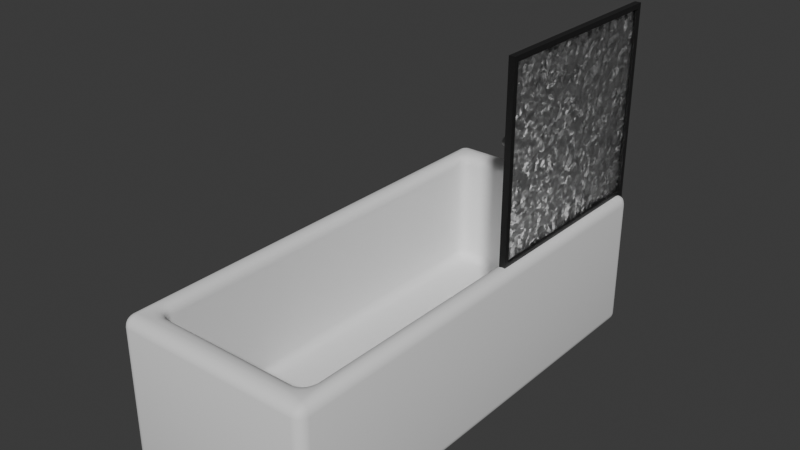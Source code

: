 # Source: bathtub.blend  (saved by Blender 4.0.36; exported with 4.5.12 LTS)
import bpy
from mathutils import Matrix  # noqa: F401  (used for matrix-valued properties, if any)

bpy.ops.wm.read_factory_settings(use_empty=True)
scene = bpy.context.scene
scene.name = 'Scene'

# ---- collections
col_collection = bpy.data.collections.new('Collection'); scene.collection.children.link(col_collection)

# ---- materials (node trees are filled in below, after node groups)
mat_metal = bpy.data.materials.new('metal')
mat_metal.use_transparent_shadow = False
mat_black_pvc = bpy.data.materials.new('black_pvc')
mat_black_pvc.use_transparent_shadow = False
mat_transparent_pvc = bpy.data.materials.new('transparent_pvc')
mat_transparent_pvc.use_transparent_shadow = False
mat_transparent_pvc.preview_render_type = 'CUBE'

# ---- node groups
ng_auto_smooth = bpy.data.node_groups.new('Auto Smooth', 'GeometryNodeTree')
_s = ng_auto_smooth.interface.new_socket(name='Geometry', in_out='OUTPUT', socket_type='NodeSocketGeometry')
_s = ng_auto_smooth.interface.new_socket(name='Geometry', in_out='INPUT', socket_type='NodeSocketGeometry')
_s = ng_auto_smooth.interface.new_socket(name='Angle', in_out='INPUT', socket_type='NodeSocketFloat')
_s.subtype = 'ANGLE'
_s.min_value = 0.0
_s.max_value = 3.142
ng_auto_smooth.is_modifier = True
_N = ng_auto_smooth.nodes; _L = ng_auto_smooth.links
n0 = _N.new('NodeGroupOutput'); n0.name = 'Group Output'; n0.location = (480, -100)
n1 = _N.new('NodeGroupInput'); n1.name = 'Group Input'; n1.location = (-420, -300)
n2 = _N.new('NodeGroupInput'); n2.name = 'Group Input.001'; n2.location = (-60, -100)
n3 = _N.new('GeometryNodeSetShadeSmooth'); n3.name = 'Set Shade Smooth'; n3.location = (120, -100)
n3.domain = 'EDGE'
n4 = _N.new('GeometryNodeSetShadeSmooth'); n4.name = 'Set Shade Smooth.001'; n4.location = (300, -100)
n5 = _N.new('GeometryNodeInputMeshEdgeAngle'); n5.name = 'Edge Angle'; n5.location = (-420, -220)
n6 = _N.new('GeometryNodeInputEdgeSmooth'); n6.name = 'Is Edge Smooth'; n6.location = (-60, -160)
n7 = _N.new('GeometryNodeInputShadeSmooth'); n7.name = 'Is Face Smooth'; n7.location = (-240, -340)
n8 = _N.new('FunctionNodeBooleanMath'); n8.name = 'Boolean Math'; n8.location = (-60, -220)
n9 = _N.new('FunctionNodeCompare'); n9.name = 'Compare'; n9.location = (-240, -180)
n9.operation = 'LESS_EQUAL'
_L.new(n5.outputs[0], n9.inputs[0])
_L.new(n4.outputs[0], n0.inputs[0])
_L.new(n1.outputs[1], n9.inputs[1])
_L.new(n9.outputs[0], n8.inputs[0])
_L.new(n7.outputs[0], n8.inputs[1])
_L.new(n2.outputs[0], n3.inputs[0])
_L.new(n6.outputs[0], n3.inputs[1])
_L.new(n3.outputs[0], n4.inputs[0])
_L.new(n8.outputs[0], n3.inputs[2])
n0.is_active_output = True

# ---- material node trees
mat_metal.use_nodes = True; mat_metal.node_tree.nodes.clear()
_N = mat_metal.node_tree.nodes; _L = mat_metal.node_tree.links
n0 = _N.new('ShaderNodeBsdfPrincipled'); n0.name = 'Principled BSDF'; n0.location = (10, 300)
n0.inputs[0].default_value = (0.1755, 0.1755, 0.1755, 1.0)
n0.inputs[1].default_value = 0.8291
n0.inputs[2].default_value = 0.5427
n0.inputs[3].default_value = 1.45
n1 = _N.new('ShaderNodeOutputMaterial'); n1.name = 'Material Output'; n1.location = (300, 300)
_L.new(n0.outputs[0], n1.inputs[0])
n1.is_active_output = True
mat_black_pvc.use_nodes = True; mat_black_pvc.node_tree.nodes.clear()
_N = mat_black_pvc.node_tree.nodes; _L = mat_black_pvc.node_tree.links
n0 = _N.new('ShaderNodeBsdfPrincipled'); n0.name = 'Principled BSDF'; n0.location = (10, 300)
n0.inputs[0].default_value = (0.01358, 0.01358, 0.01358, 1.0)
n0.inputs[2].default_value = 0.3162
n0.inputs[3].default_value = 1.45
n1 = _N.new('ShaderNodeOutputMaterial'); n1.name = 'Material Output'; n1.location = (300, 300)
_L.new(n0.outputs[0], n1.inputs[0])
n1.is_active_output = True
mat_transparent_pvc.use_nodes = True; mat_transparent_pvc.node_tree.nodes.clear()
_N = mat_transparent_pvc.node_tree.nodes; _L = mat_transparent_pvc.node_tree.links
n0 = _N.new('ShaderNodeOutputMaterial'); n0.name = 'Material Output'; n0.location = (560, 300)
n1 = _N.new('ShaderNodeBsdfGlass'); n1.name = 'Glass BSDF'; n1.location = (239, 425)
n1.inputs[1].default_value = 0.4
n1.inputs[2].default_value = 1.45
n2 = _N.new('ShaderNodeTexNoise'); n2.name = 'Noise Texture'; n2.location = (252, 233)
n2.inputs[2].default_value = 10.0
_L.new(n1.outputs[0], n0.inputs[0])
_L.new(n2.outputs[0], n0.inputs[2])
n0.is_active_output = True

# ---- world
world_world = bpy.data.worlds.new('World'); scene.world = world_world
world_world.use_nodes = True; world_world.node_tree.nodes.clear()
_N = world_world.node_tree.nodes; _L = world_world.node_tree.links
n0 = _N.new('ShaderNodeOutputWorld'); n0.name = 'World Output'; n0.location = (300, 300)
n1 = _N.new('ShaderNodeBackground'); n1.name = 'Background'; n1.location = (10, 300)
n1.inputs[0].default_value = (0.05088, 0.05088, 0.05088, 1.0)
_L.new(n1.outputs[0], n0.inputs[0])
n0.is_active_output = True
world_world.color = (0.05088, 0.05088, 0.05088)
world_world.use_sun_shadow = False
world_world.sun_shadow_jitter_overblur = 0.0

# ---- meshes
me_cube_016 = bpy.data.meshes.new('Cube.016')
me_cube_016.from_pydata([(-1.0, -2.297, -0.7134), (-0.8051, -2.035, 0.7134), (-1.0, 2.297, -0.7134), (-0.8051, 2.035, 0.7134), (1.0, -2.297, -0.7134), (0.8051, -2.035, 0.7134), (1.0, 2.297, -0.7134), (0.8051, 2.035, 0.7134), (-1.0, -2.297, 0.7134), (-1.0, 2.297, 0.7134), (1.0, 2.297, 0.7134), (1.0, -2.297, 0.7134), (-0.8051, -2.035, -0.4858), (-0.8051, 2.035, -0.4858), (0.8051, 2.035, -0.4858), (0.8051, -2.035, -0.4858)], [], [(0, 8, 9, 2), (2, 9, 10, 6), (6, 10, 11, 4), (4, 11, 8, 0), (2, 6, 4, 0), (1, 5, 15, 12), (1, 3, 9, 8), (3, 7, 10, 9), (7, 5, 11, 10), (5, 1, 8, 11), (14, 13, 12, 15), (7, 3, 13, 14), (5, 7, 14, 15), (3, 1, 12, 13)])
me_cube_016.polygons.foreach_set('use_smooth', [True] * 14)
_uv = me_cube_016.uv_layers.new(name='UVMap')
_uv.uv.foreach_set('vector', [0.375, 0.0, 0.625, 0.0, 0.625, 0.25, 0.375, 0.25, 0.375, 0.25, 0.625, 0.25, 0.625, 0.5, 0.375, 0.5, 0.375, 0.5, 0.625, 0.5, 0.625, 0.75, 0.375, 0.75, 0.375, 0.75, 0.625, 0.75, 0.625, 1.0, 0.375, 1.0, 0.125, 0.5, 0.375, 0.5, 0.375, 0.75, 0.125, 0.75, 0.861, 0.736, 0.639, 0.736, 0.639, 0.736, 0.861, 0.736, 0.861, 0.736, 0.861, 0.514, 0.875, 0.5, 0.875, 0.75, 0.861, 0.514, 0.639, 0.514, 0.625, 0.5, 0.875, 0.5, 0.639, 0.514, 0.639, 0.736, 0.625, 0.75, 0.625, 0.5, 0.639, 0.736, 0.861, 0.736, 0.875, 0.75, 0.625, 0.75, 0.639, 0.514, 0.861, 0.514, 0.861, 0.736, 0.639, 0.736, 0.639, 0.514, 0.861, 0.514, 0.861, 0.514, 0.639, 0.514, 0.639, 0.736, 0.639, 0.514, 0.639, 0.514, 0.639, 0.736, 0.861, 0.514, 0.861, 0.736, 0.861, 0.736, 0.861, 0.514])
me_cube_016.update()
me_cube_001 = bpy.data.meshes.new('Cube.001')
me_cube_001.from_pydata([(2.678, -0.2704, -0.6956), (2.678, -0.2704, 0.6956), (2.389, 0.004428, -0.9848), (2.389, 0.004428, 0.9848), (4.069, -0.2704, -0.6956), (4.069, -0.2704, 0.6956), (4.358, 0.004428, -0.9848), (4.358, 0.004428, 0.9848), (2.422, -0.2704, -0.9515), (2.422, -0.2704, 0.9515), (4.325, -0.2704, 0.9515), (4.325, -0.2704, -0.9515), (2.726, -2.594, -0.6472), (2.726, -2.594, 0.6472), (4.021, -2.594, 0.6472), (4.021, -2.594, -0.6472), (4.021, -1.414, -0.6472), (2.726, -1.414, -0.6472), (2.726, -1.414, 0.6472), (4.021, -1.414, 0.6472), (-0.007918, -2.594, -0.6472), (-0.007918, -1.414, -0.6472), (0.8824, -1.414, 0.6472), (0.8824, -2.594, 0.6472), (0.8824, -2.594, -0.6472), (0.8824, -1.414, -0.6472), (-0.007918, -2.535, 0.7888), (-0.007918, -1.554, 0.7888), (-0.007918, -3.023, -0.6426), (0.01258, -2.881, 1.094), (-0.007918, -1.409, 1.076), (0.7408, -1.551, 1.096), (0.7408, -2.881, 1.096), (0.8824, -3.023, -0.6426), (2.374, -0.2704, -1.0), (2.374, -0.2704, 1.0), (4.374, -0.2704, 1.0), (4.374, -0.2704, -1.0), (2.726, -0.2704, -0.6472), (2.726, -0.2704, 0.6472), (4.021, -0.2704, 0.6472), (4.021, -0.2704, -0.6472), (2.374, 0.004428, 1.0), (2.374, 0.004428, -1.0), (4.374, 0.004428, -1.0), (4.374, 0.004428, 1.0), (-0.007918, -5.171, -0.3665), (-0.007918, -5.171, 0.401), (0.8824, -5.171, 0.401), (0.8824, -5.171, -0.3665), (-0.007918, -2.594, 0.6472), (-0.007918, -1.414, 0.6472), (0.8824, -1.409, 1.076), (0.01258, -1.551, 1.097), (-0.007918, -3.023, 1.076), (0.8824, -3.023, 1.076), (0.01224, -2.881, 1.379), (0.01224, -1.551, 1.383), (0.7404, -1.551, 1.382), (0.7405, -2.881, 1.382), (-0.008401, -2.881, 1.594), (-0.008401, -1.552, 1.597), (0.7404, -1.552, 1.596), (0.7404, -2.881, 1.596), (-0.008299, -4.181, 1.398), (0.7405, -4.181, 1.401), (-0.008395, -4.181, 1.592), (0.7404, -4.181, 1.595), (0.7408, -1.551, 1.076), (-0.007918, -1.551, 1.076), (-0.007918, -2.881, 1.073), (0.7408, -2.881, 1.076), (0.7404, -1.551, 1.402), (-0.008304, -1.551, 1.403), (-0.008304, -2.881, 1.4), (0.7404, -2.881, 1.402)], [], [(34, 35, 42, 43), (2, 3, 7, 6), (44, 45, 36, 37), (17, 16, 15, 12), (43, 44, 37, 34), (45, 42, 35, 36), (0, 1, 9, 8), (5, 4, 11, 10), (4, 0, 8, 11), (1, 5, 10, 9), (15, 14, 13, 12), (19, 18, 13, 14), (16, 19, 14, 15), (41, 40, 19, 16), (40, 39, 18, 19), (39, 38, 17, 18), (38, 41, 16, 17), (51, 21, 20, 50), (25, 24, 20, 21), (22, 25, 21, 51), (18, 17, 25, 22), (17, 12, 24, 25), (12, 13, 23, 24), (13, 18, 22, 23), (22, 51, 30, 52), (23, 22, 52, 55), (54, 28, 46, 47), (29, 32, 59, 56), (27, 26, 70, 69), (50, 20, 28, 54), (24, 23, 55, 33), (20, 24, 33, 28), (8, 9, 35, 34), (10, 11, 37, 36), (11, 8, 34, 37), (9, 10, 36, 35), (1, 0, 38, 39), (4, 5, 40, 41), (0, 4, 41, 38), (5, 1, 39, 40), (3, 2, 43, 42), (2, 6, 44, 43), (7, 3, 42, 45), (6, 7, 45, 44), (46, 49, 48, 47), (33, 55, 48, 49), (55, 54, 47, 48), (28, 33, 49, 46), (26, 27, 51, 50), (69, 68, 52, 30), (71, 70, 54, 55), (68, 71, 55, 52), (27, 69, 30, 51), (70, 26, 50, 54), (75, 72, 62, 63), (32, 31, 58, 59), (69, 70, 74, 73), (31, 53, 57, 58), (60, 63, 62, 61), (72, 73, 61, 62), (63, 60, 66, 67), (73, 74, 60, 61), (64, 65, 67, 66), (60, 74, 64, 66), (74, 75, 65, 64), (75, 63, 67, 65), (53, 31, 68, 69), (32, 29, 70, 71), (31, 32, 71, 68), (58, 57, 73, 72), (56, 59, 75, 74), (59, 58, 72, 75), (29, 56, 74, 70), (57, 53, 69, 73)])
me_cube_001.polygons.foreach_set('use_smooth', [True] * 74)
_uv = me_cube_001.uv_layers.new(name='UVMap')
_uv.uv.foreach_set('vector', [0.375, 0.0, 0.625, 0.0, 0.625, 0.25, 0.375, 0.25, 0.3769, 0.2519, 0.6231, 0.2519, 0.6231, 0.4981, 0.3769, 0.4981, 0.375, 0.5, 0.625, 0.5, 0.625, 0.75, 0.375, 0.75, 0.4191, 0.9559, 0.4191, 0.7941, 0.4191, 0.7941, 0.4191, 0.9559, 0.125, 0.5, 0.375, 0.5, 0.375, 0.75, 0.125, 0.75, 0.625, 0.5, 0.875, 0.5, 0.875, 0.75, 0.625, 0.75, 0.413, 0.962, 0.587, 0.962, 0.6189, 0.9939, 0.3811, 0.9939, 0.587, 0.788, 0.413, 0.788, 0.3811, 0.7561, 0.6189, 0.7561, 0.413, 0.788, 0.413, 0.962, 0.3811, 0.9939, 0.3811, 0.7561, 0.587, 0.962, 0.587, 0.788, 0.6189, 0.7561, 0.6189, 0.9939, 0.4191, 0.7941, 0.5809, 0.7941, 0.5809, 0.9559, 0.4191, 0.9559, 0.5809, 0.7941, 0.5809, 0.9559, 0.5809, 0.9559, 0.5809, 0.7941, 0.4191, 0.7941, 0.5809, 0.7941, 0.5809, 0.7941, 0.4191, 0.7941, 0.4191, 0.7941, 0.5809, 0.7941, 0.5809, 0.7941, 0.4191, 0.7941, 0.5809, 0.7941, 0.5809, 0.9559, 0.5809, 0.9559, 0.5809, 0.7941, 0.5809, 0.9559, 0.4191, 0.9559, 0.4191, 0.9559, 0.5809, 0.9559, 0.4191, 0.9559, 0.4191, 0.7941, 0.4191, 0.7941, 0.4191, 0.9559, 0.5809, 0.9559, 0.4191, 0.9559, 0.4191, 0.9559, 0.5809, 0.9559, 0.4191, 0.9559, 0.4191, 0.9559, 0.4191, 0.9559, 0.4191, 0.9559, 0.5809, 0.9559, 0.4191, 0.9559, 0.4191, 0.9559, 0.5809, 0.9559, 0.5809, 0.9559, 0.4191, 0.9559, 0.4191, 0.9559, 0.5809, 0.9559, 0.4191, 0.9559, 0.4191, 0.9559, 0.4191, 0.9559, 0.4191, 0.9559, 0.4191, 0.9559, 0.5809, 0.9559, 0.5809, 0.9559, 0.4191, 0.9559, 0.5809, 0.9559, 0.5809, 0.9559, 0.5809, 0.9559, 0.5809, 0.9559, 0.5809, 0.9559, 0.5809, 0.9559, 0.5809, 0.9559, 0.5809, 0.9559, 0.5809, 0.9559, 0.5809, 0.9559, 0.5809, 0.9559, 0.5809, 0.9559, 0.5809, 0.9559, 0.4191, 0.9559, 0.4191, 0.9559, 0.5809, 0.9559, 0.5809, 0.9559, 0.5809, 0.9559, 0.5809, 0.9559, 0.5809, 0.9559, 0.5809, 0.9559, 0.5809, 0.9559, 0.5809, 0.9559, 0.5809, 0.9559, 0.5809, 0.9559, 0.4191, 0.9559, 0.4191, 0.9559, 0.5809, 0.9559, 0.4191, 0.9559, 0.5809, 0.9559, 0.5809, 0.9559, 0.4191, 0.9559, 0.4191, 0.9559, 0.4191, 0.9559, 0.4191, 0.9559, 0.4191, 0.9559, 0.3811, 0.9939, 0.6189, 0.9939, 0.625, 1.0, 0.375, 1.0, 0.6189, 0.7561, 0.3811, 0.7561, 0.375, 0.75, 0.625, 0.75, 0.3811, 0.7561, 0.3811, 0.9939, 0.375, 1.0, 0.375, 0.75, 0.6189, 0.9939, 0.6189, 0.7561, 0.625, 0.75, 0.625, 1.0, 0.587, 0.962, 0.413, 0.962, 0.4191, 0.9559, 0.5809, 0.9559, 0.413, 0.788, 0.587, 0.788, 0.5809, 0.7941, 0.4191, 0.7941, 0.413, 0.962, 0.413, 0.788, 0.4191, 0.7941, 0.4191, 0.9559, 0.587, 0.788, 0.587, 0.962, 0.5809, 0.9559, 0.5809, 0.7941, 0.6231, 0.2519, 0.3769, 0.2519, 0.375, 0.25, 0.625, 0.25, 0.3769, 0.2519, 0.3769, 0.4981, 0.375, 0.5, 0.375, 0.25, 0.6231, 0.4981, 0.6231, 0.2519, 0.625, 0.25, 0.625, 0.5, 0.3769, 0.4981, 0.6231, 0.4981, 0.625, 0.5, 0.375, 0.5, 0.4191, 0.9559, 0.4191, 0.9559, 0.5809, 0.9559, 0.5809, 0.9559, 0.4191, 0.9559, 0.5809, 0.9559, 0.5809, 0.9559, 0.4191, 0.9559, 0.5809, 0.9559, 0.5809, 0.9559, 0.5809, 0.9559, 0.5809, 0.9559, 0.4191, 0.9559, 0.4191, 0.9559, 0.4191, 0.9559, 0.4191, 0.9559, 0.5809, 0.9559, 0.5809, 0.9559, 0.5809, 0.9559, 0.5809, 0.9559, 0.5809, 0.9559, 0.5809, 0.9559, 0.5809, 0.9559, 0.5809, 0.9559, 0.5809, 0.9559, 0.5809, 0.9559, 0.5809, 0.9559, 0.5809, 0.9559, 0.5809, 0.9559, 0.5809, 0.9559, 0.5809, 0.9559, 0.5809, 0.9559, 0.5809, 0.9559, 0.5809, 0.9559, 0.5809, 0.9559, 0.5809, 0.9559, 0.5809, 0.9559, 0.5809, 0.9559, 0.5809, 0.9559, 0.5809, 0.9559, 0.5809, 0.9559, 0.5809, 0.9559, 0.5809, 0.9559, 0.5809, 0.9559, 0.5809, 0.9559, 0.5809, 0.9559, 0.5809, 0.9559, 0.5809, 0.9559, 0.5809, 0.9559, 0.5809, 0.9559, 0.5809, 0.9559, 0.5809, 0.9559, 0.5809, 0.9559, 0.5809, 0.9559, 0.5809, 0.9559, 0.5809, 0.9559, 0.5809, 0.9559, 0.5809, 0.9559, 0.5809, 0.9559, 0.5809, 0.9559, 0.5809, 0.9559, 0.5809, 0.9559, 0.5809, 0.9559, 0.5809, 0.9559, 0.5809, 0.9559, 0.5809, 0.9559, 0.5809, 0.9559, 0.5809, 0.9559, 0.5809, 0.9559, 0.5809, 0.9559, 0.5809, 0.9559, 0.5809, 0.9559, 0.5809, 0.9559, 0.5809, 0.9559, 0.5809, 0.9559, 0.5809, 0.9559, 0.5809, 0.9559, 0.5809, 0.9559, 0.5809, 0.9559, 0.5809, 0.9559, 0.5809, 0.9559, 0.5809, 0.9559, 0.5809, 0.9559, 0.5809, 0.9559, 0.5809, 0.9559, 0.5809, 0.9559, 0.5809, 0.9559, 0.5809, 0.9559, 0.5809, 0.9559, 0.5809, 0.9559, 0.5809, 0.9559, 0.5809, 0.9559, 0.5809, 0.9559, 0.5809, 0.9559, 0.5809, 0.9559, 0.5809, 0.9559, 0.5809, 0.9559, 0.5809, 0.9559, 0.5809, 0.9559, 0.5809, 0.9559, 0.5809, 0.9559, 0.5809, 0.9559, 0.5809, 0.9559, 0.5809, 0.9559, 0.5809, 0.9559, 0.5809, 0.9559, 0.5809, 0.9559, 0.5809, 0.9559, 0.5809, 0.9559, 0.5809, 0.9559, 0.5809, 0.9559, 0.5809, 0.9559, 0.5809, 0.9559, 0.5809, 0.9559, 0.5809, 0.9559, 0.5809, 0.9559, 0.5809, 0.9559, 0.5809, 0.9559, 0.5809, 0.9559, 0.5809, 0.9559])
me_cube_001.materials.append(mat_metal)
me_cube_001.update()
me_cube = bpy.data.meshes.new('Cube')
me_cube.from_pydata([(-1.0, -0.95, -0.8646), (-1.0, -0.95, 0.9558), (-1.0, 0.95, -0.8646), (-1.0, 0.95, 0.9558), (1.0, -0.9504, -0.8646), (1.0, -0.9504, 0.9478), (1.0, 0.9504, -0.8646), (1.0, 0.9504, 0.9478), (-1.0, 1.0, -1.0), (-1.0, -1.0, -1.0), (-1.0, -1.0, 1.0), (-1.0, 1.0, 1.0), (1.0, 1.0, 1.0), (1.0, 1.0, -1.0), (1.0, -1.0, -1.0), (1.0, -1.0, 1.0), (-0.08082, 0.95, -0.8646), (-0.08082, -0.95, -0.8646), (-0.08082, -0.95, 0.9558), (-0.08082, 0.95, 0.9558), (0.08083, 0.9504, 0.9478), (0.08083, 0.9504, -0.8646), (0.08083, -0.9504, -0.8646), (0.08083, -0.9504, 0.9478)], [], [(0, 1, 18, 17), (8, 11, 12, 13), (3, 2, 16, 19), (14, 15, 10, 9), (8, 13, 14, 9), (12, 11, 10, 15), (0, 2, 8, 9), (1, 0, 9, 10), (3, 1, 10, 11), (2, 3, 11, 8), (7, 6, 13, 12), (6, 4, 14, 13), (5, 7, 12, 15), (4, 5, 15, 14), (17, 18, 19, 16), (21, 20, 23, 22), (7, 5, 23, 20), (6, 7, 20, 21), (1, 3, 19, 18), (2, 0, 17, 16), (5, 4, 22, 23), (4, 6, 21, 22)])
me_cube.polygons.foreach_set('material_index', [0, 0, 0, 0, 0, 0, 0, 0, 0, 0, 0, 0, 0, 0, 1, 1, 0, 0, 0, 0, 0, 0])
_uv = me_cube.uv_layers.new(name='UVMap')
_uv.uv.foreach_set('vector', [0.3919, 0.01692, 0.6081, 0.01692, 0.6081, 0.01692, 0.3919, 0.01692, 0.375, 0.25, 0.625, 0.25, 0.625, 0.5, 0.375, 0.5, 0.6081, 0.2331, 0.3919, 0.2331, 0.3919, 0.2331, 0.6081, 0.2331, 0.375, 0.75, 0.625, 0.75, 0.625, 1.0, 0.375, 1.0, 0.125, 0.5, 0.375, 0.5, 0.375, 0.75, 0.125, 0.75, 0.625, 0.5, 0.875, 0.5, 0.875, 0.75, 0.625, 0.75, 0.3919, 0.01692, 0.3919, 0.2331, 0.375, 0.25, 0.375, 0.0, 0.6081, 0.01692, 0.3919, 0.01692, 0.375, 0.0, 0.625, 0.0, 0.6081, 0.2331, 0.6081, 0.01692, 0.625, 0.0, 0.625, 0.25, 0.3919, 0.2331, 0.6081, 0.2331, 0.625, 0.25, 0.375, 0.25, 0.6081, 0.5169, 0.3919, 0.5169, 0.375, 0.5, 0.625, 0.5, 0.3919, 0.5169, 0.3919, 0.7331, 0.375, 0.75, 0.375, 0.5, 0.6081, 0.7331, 0.6081, 0.5169, 0.625, 0.5, 0.625, 0.75, 0.3919, 0.7331, 0.6081, 0.7331, 0.625, 0.75, 0.375, 0.75, 0.3919, 0.01692, 0.6081, 0.01692, 0.6081, 0.2331, 0.3919, 0.2331, 0.3919, 0.5169, 0.6081, 0.5169, 0.6081, 0.7331, 0.3919, 0.7331, 0.6081, 0.5169, 0.6081, 0.7331, 0.6081, 0.7331, 0.6081, 0.5169, 0.3919, 0.5169, 0.6081, 0.5169, 0.6081, 0.5169, 0.3919, 0.5169, 0.6081, 0.01692, 0.6081, 0.2331, 0.6081, 0.2331, 0.6081, 0.01692, 0.3919, 0.2331, 0.3919, 0.01692, 0.3919, 0.01692, 0.3919, 0.2331, 0.6081, 0.7331, 0.3919, 0.7331, 0.3919, 0.7331, 0.6081, 0.7331, 0.3919, 0.7331, 0.3919, 0.5169, 0.3919, 0.5169, 0.3919, 0.7331])
me_cube.materials.append(mat_black_pvc)
me_cube.materials.append(mat_transparent_pvc)
me_cube.update()

# ---- objects
ob_baignoire = bpy.data.objects.new('Baignoire', me_cube_016)
ob_valve = bpy.data.objects.new('valve', me_cube_001)
ob_antiwater = bpy.data.objects.new('antiwater', me_cube)

# ---- transforms, parenting, visibility, modifiers, constraints
ob_baignoire.location = (0.0, 0.0, 0.0)
_m = ob_baignoire.modifiers.new('Bevel', 'BEVEL')
_m.segments = 5
_m.miter_outer = 'MITER_ARC'
_m = ob_baignoire.modifiers.new('Auto Smooth', 'NODES')
_m.node_group = ng_auto_smooth
_gi = [s.identifier for s in ng_auto_smooth.interface.items_tree if s.item_type == 'SOCKET' and s.in_out == 'INPUT']
_m[_gi[1]] = 0.5236  # Angle
ob_valve.location = (0.0, 2.293, 0.9739)
ob_valve.scale = (0.09613, 0.09613, 0.09613)
_m = ob_valve.modifiers.new('Mirror', 'MIRROR')
_m.merge_threshold = 0.038
_m = ob_valve.modifiers.new('Subdivision', 'SUBSURF')
_m.levels = 2
_m = ob_valve.modifiers.new('Auto Smooth', 'NODES')
_m.node_group = ng_auto_smooth
_gi = [s.identifier for s in ng_auto_smooth.interface.items_tree if s.item_type == 'SOCKET' and s.in_out == 'INPUT']
_m[_gi[1]] = 0.5236  # Angle
ob_antiwater.location = (0.8942, 1.3, 1.612)
ob_antiwater.scale = (0.03079, 1.0, 1.0)

# ---- collection membership
col_collection.objects.link(ob_baignoire)
col_collection.objects.link(ob_valve)
col_collection.objects.link(ob_antiwater)

# ---- scene / render settings (as saved in the file)
scene.frame_start = 1; scene.frame_end = 250; scene.frame_set(1)
scene.render.engine = 'BLENDER_EEVEE_NEXT'
scene.cycles.sampling_pattern = 'TABULATED_SOBOL'
bpy.context.view_layer.update()

# ---- added for rendering (the .blend has no active camera and no usable light): camera, sun
cam_auto = bpy.data.cameras.new('AutoCamera')
cam_auto.lens = 50.0
cam_auto.sensor_width = 36.0
cam_auto.clip_end = 1000.0
ob_auto_camera = bpy.data.objects.new('AutoCamera', cam_auto)
scene.collection.objects.link(ob_auto_camera)
ob_auto_camera.location = (5.56642, -6.67805, 5.40249)
ob_auto_camera.rotation_euler = (1.09748, -7.21219e-08, 0.694738)
scene.camera = ob_auto_camera
light_auto_sun = bpy.data.lights.new('AutoSun', 'SUN')
light_auto_sun.energy = 3.0
light_auto_sun.angle = 0.0523599
ob_auto_sun = bpy.data.objects.new('AutoSun', light_auto_sun)
scene.collection.objects.link(ob_auto_sun)
ob_auto_sun.rotation_euler = (0.872665, 0.174533, 0.523599)
bpy.context.view_layer.update()
